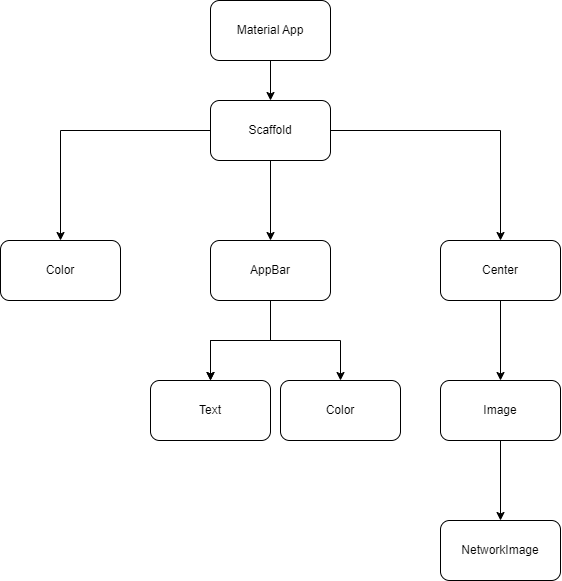

The diagram above was exported from draw.io. Its source (the exported page's mxGraphModel, read from the mxfile embedded in the PNG):
<mxGraphModel dx="1337" dy="511" grid="1" gridSize="10" guides="1" tooltips="1" connect="1" arrows="1" fold="1" page="1" pageScale="1" pageWidth="850" pageHeight="1100" math="0" shadow="0">
  <root>
    <mxCell id="0" />
    <mxCell id="1" parent="0" />
    <mxCell id="c-1Gs-foCuI1znkZ4YRQ-3" value="" style="edgeStyle=orthogonalEdgeStyle;rounded=0;orthogonalLoop=1;jettySize=auto;html=1;" edge="1" parent="1" source="c-1Gs-foCuI1znkZ4YRQ-1" target="c-1Gs-foCuI1znkZ4YRQ-2">
      <mxGeometry relative="1" as="geometry" />
    </mxCell>
    <mxCell id="c-1Gs-foCuI1znkZ4YRQ-1" value="Material App" style="rounded=1;whiteSpace=wrap;html=1;" vertex="1" parent="1">
      <mxGeometry x="300" y="80" width="120" height="60" as="geometry" />
    </mxCell>
    <mxCell id="c-1Gs-foCuI1znkZ4YRQ-5" value="" style="edgeStyle=orthogonalEdgeStyle;rounded=0;orthogonalLoop=1;jettySize=auto;html=1;" edge="1" parent="1" source="c-1Gs-foCuI1znkZ4YRQ-2" target="c-1Gs-foCuI1znkZ4YRQ-4">
      <mxGeometry relative="1" as="geometry" />
    </mxCell>
    <mxCell id="c-1Gs-foCuI1znkZ4YRQ-7" value="" style="edgeStyle=orthogonalEdgeStyle;rounded=0;orthogonalLoop=1;jettySize=auto;html=1;" edge="1" parent="1" source="c-1Gs-foCuI1znkZ4YRQ-2" target="c-1Gs-foCuI1znkZ4YRQ-6">
      <mxGeometry relative="1" as="geometry" />
    </mxCell>
    <mxCell id="c-1Gs-foCuI1znkZ4YRQ-9" value="" style="edgeStyle=orthogonalEdgeStyle;rounded=0;orthogonalLoop=1;jettySize=auto;html=1;" edge="1" parent="1" source="c-1Gs-foCuI1znkZ4YRQ-2" target="c-1Gs-foCuI1znkZ4YRQ-8">
      <mxGeometry relative="1" as="geometry" />
    </mxCell>
    <mxCell id="c-1Gs-foCuI1znkZ4YRQ-2" value="Scaffold" style="whiteSpace=wrap;html=1;rounded=1;" vertex="1" parent="1">
      <mxGeometry x="300" y="180" width="120" height="60" as="geometry" />
    </mxCell>
    <mxCell id="c-1Gs-foCuI1znkZ4YRQ-4" value="Color" style="whiteSpace=wrap;html=1;rounded=1;" vertex="1" parent="1">
      <mxGeometry x="90" y="320" width="120" height="60" as="geometry" />
    </mxCell>
    <mxCell id="c-1Gs-foCuI1znkZ4YRQ-15" value="" style="edgeStyle=orthogonalEdgeStyle;rounded=0;orthogonalLoop=1;jettySize=auto;html=1;" edge="1" parent="1" source="c-1Gs-foCuI1znkZ4YRQ-6" target="c-1Gs-foCuI1znkZ4YRQ-14">
      <mxGeometry relative="1" as="geometry" />
    </mxCell>
    <mxCell id="c-1Gs-foCuI1znkZ4YRQ-16" value="" style="edgeStyle=orthogonalEdgeStyle;rounded=0;orthogonalLoop=1;jettySize=auto;html=1;" edge="1" parent="1" source="c-1Gs-foCuI1znkZ4YRQ-6" target="c-1Gs-foCuI1znkZ4YRQ-14">
      <mxGeometry relative="1" as="geometry" />
    </mxCell>
    <mxCell id="c-1Gs-foCuI1znkZ4YRQ-19" value="" style="edgeStyle=orthogonalEdgeStyle;rounded=0;orthogonalLoop=1;jettySize=auto;html=1;" edge="1" parent="1" source="c-1Gs-foCuI1znkZ4YRQ-6" target="c-1Gs-foCuI1znkZ4YRQ-18">
      <mxGeometry relative="1" as="geometry" />
    </mxCell>
    <mxCell id="c-1Gs-foCuI1znkZ4YRQ-6" value="AppBar" style="whiteSpace=wrap;html=1;rounded=1;" vertex="1" parent="1">
      <mxGeometry x="300" y="320" width="120" height="60" as="geometry" />
    </mxCell>
    <mxCell id="c-1Gs-foCuI1znkZ4YRQ-11" value="" style="edgeStyle=orthogonalEdgeStyle;rounded=0;orthogonalLoop=1;jettySize=auto;html=1;" edge="1" parent="1" source="c-1Gs-foCuI1znkZ4YRQ-8" target="c-1Gs-foCuI1znkZ4YRQ-10">
      <mxGeometry relative="1" as="geometry" />
    </mxCell>
    <mxCell id="c-1Gs-foCuI1znkZ4YRQ-8" value="Center" style="whiteSpace=wrap;html=1;rounded=1;" vertex="1" parent="1">
      <mxGeometry x="530" y="320" width="120" height="60" as="geometry" />
    </mxCell>
    <mxCell id="c-1Gs-foCuI1znkZ4YRQ-13" value="" style="edgeStyle=orthogonalEdgeStyle;rounded=0;orthogonalLoop=1;jettySize=auto;html=1;" edge="1" parent="1" source="c-1Gs-foCuI1znkZ4YRQ-10" target="c-1Gs-foCuI1znkZ4YRQ-12">
      <mxGeometry relative="1" as="geometry" />
    </mxCell>
    <mxCell id="c-1Gs-foCuI1znkZ4YRQ-10" value="Image" style="whiteSpace=wrap;html=1;rounded=1;" vertex="1" parent="1">
      <mxGeometry x="530" y="460" width="120" height="60" as="geometry" />
    </mxCell>
    <mxCell id="c-1Gs-foCuI1znkZ4YRQ-12" value="NetworkImage" style="whiteSpace=wrap;html=1;rounded=1;" vertex="1" parent="1">
      <mxGeometry x="530" y="600" width="120" height="60" as="geometry" />
    </mxCell>
    <mxCell id="c-1Gs-foCuI1znkZ4YRQ-14" value="Text" style="whiteSpace=wrap;html=1;rounded=1;" vertex="1" parent="1">
      <mxGeometry x="240" y="460" width="120" height="60" as="geometry" />
    </mxCell>
    <mxCell id="c-1Gs-foCuI1znkZ4YRQ-18" value="Color" style="whiteSpace=wrap;html=1;rounded=1;" vertex="1" parent="1">
      <mxGeometry x="370" y="460" width="120" height="60" as="geometry" />
    </mxCell>
    <mxCell id="c-1Gs-foCuI1znkZ4YRQ-20" style="edgeStyle=orthogonalEdgeStyle;rounded=0;orthogonalLoop=1;jettySize=auto;html=1;exitX=0.5;exitY=1;exitDx=0;exitDy=0;" edge="1" parent="1" source="c-1Gs-foCuI1znkZ4YRQ-18" target="c-1Gs-foCuI1znkZ4YRQ-18">
      <mxGeometry relative="1" as="geometry" />
    </mxCell>
  </root>
</mxGraphModel>